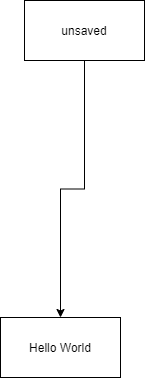

The diagram above was exported from draw.io. Its source (the exported page's mxGraphModel, read from the mxfile embedded in the PNG):
<mxGraphModel dx="291" dy="598" grid="0" gridSize="10" guides="0" tooltips="1" connect="1" arrows="1" fold="1" page="1" pageScale="1" pageWidth="827" pageHeight="1169" math="0" shadow="0">
  <root>
    <mxCell id="0" />
    <mxCell id="1" parent="0" />
    <mxCell id="23" style="edgeStyle=orthogonalEdgeStyle;rounded=0;orthogonalLoop=1;jettySize=auto;html=1;exitX=0.5;exitY=1;exitDx=0;exitDy=0;" parent="1" source="21" target="22" edge="1">
      <mxGeometry relative="1" as="geometry" />
    </mxCell>
    <mxCell id="21" value="unsaved" style="rounded=0;whiteSpace=wrap;html=1;" parent="1" vertex="1">
      <mxGeometry x="138" y="41" width="120" height="60" as="geometry" />
    </mxCell>
    <mxCell id="22" value="Hello World" style="rounded=0;whiteSpace=wrap;html=1;" parent="1" vertex="1">
      <mxGeometry x="114" y="358" width="120" height="60" as="geometry" />
    </mxCell>
  </root>
</mxGraphModel>